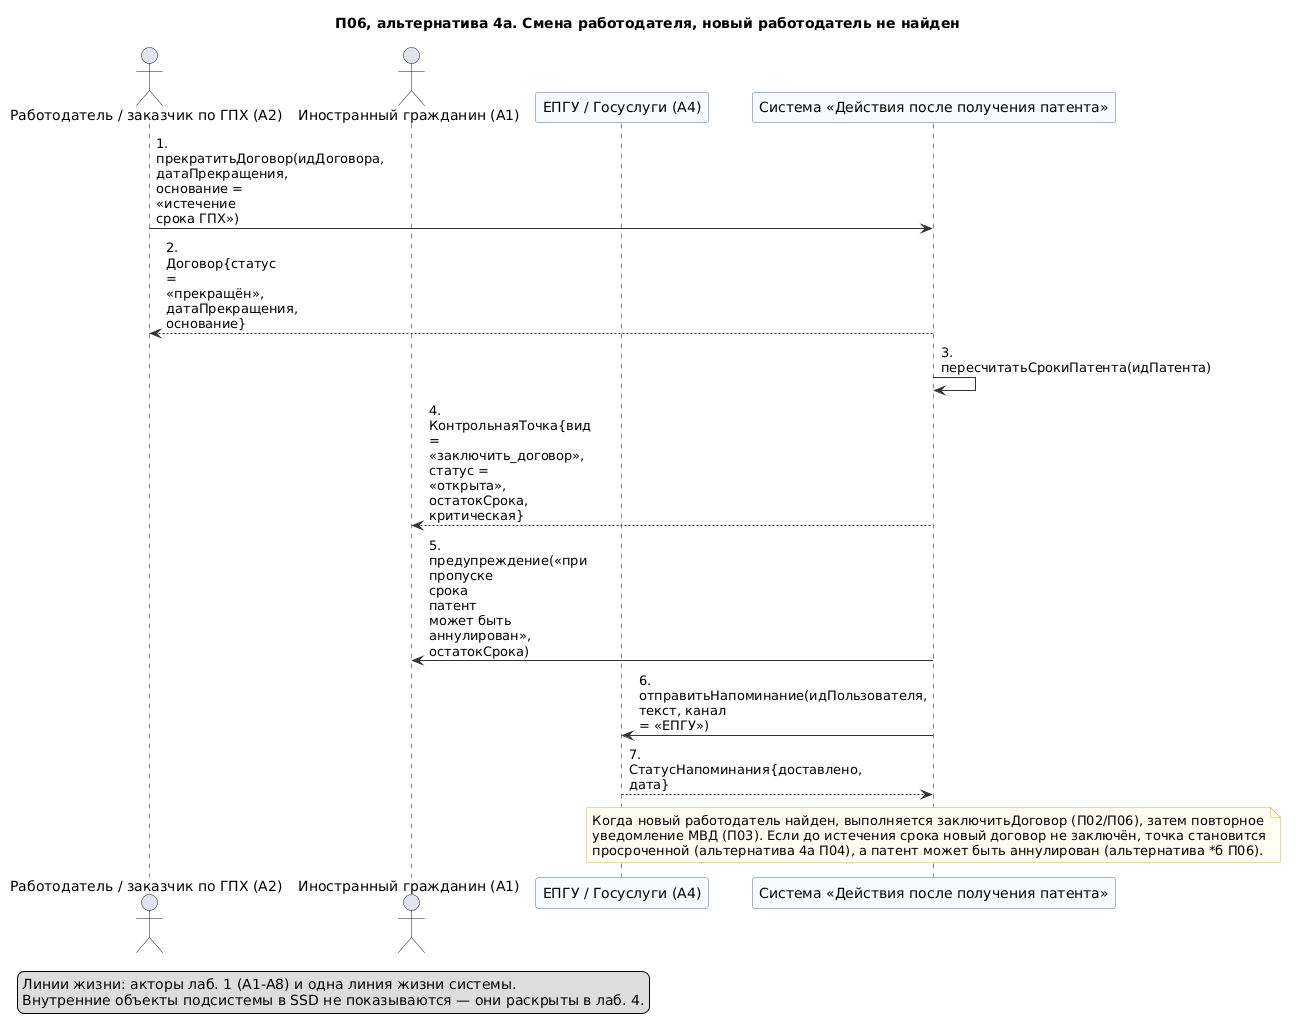

The diagram above was rendered by PlantUML. Its source (embedded in the PNG):
@startuml 17-p06-alternativa-smena-rabotodatelya
' Лаб. 3: системная диаграмма последовательностей (SSD, «чёрный ящик»)
' Прецедент: П06 — альтернативный сценарий 4а («Новый работодатель не найден») — смена работодателя
' Проверка: plantuml -checkonly 17-p06-alternativa-smena-rabotodatelya.puml ; рендер: plantuml -tpng 17-p06-alternativa-smena-rabotodatelya.puml
' Репозиторий: https://github.com/mflkee/fms-course

title П06, альтернатива 4а. Смена работодателя, новый работодатель не найден
skinparam shadowing false
skinparam defaultFontName "DejaVu Sans"
skinparam maxMessageSize 90
skinparam sequenceMessageAlign left
skinparam ParticipantBackgroundColor #F7FBFF
skinparam ParticipantBorderColor #4A6FA5
skinparam LifeLineBorderColor #9DB4D0
skinparam ArrowColor #333333
skinparam NoteBackgroundColor #FFFDF0
skinparam NoteBorderColor #C9B458

actor "Работодатель / заказчик по ГПХ (A2)" as EMP
actor "Иностранный гражданин (A1)" as CIT
participant "ЕПГУ / Госуслуги (A4)" as EPGU
participant "Система «Действия после получения патента»" as SYS

EMP -> SYS : 1. прекратитьДоговор(идДоговора, датаПрекращения, основание = «истечение срока ГПХ»)
SYS --> EMP : 2. Договор{статус = «прекращён», датаПрекращения, основание}
SYS -> SYS : 3. пересчитатьСрокиПатента(идПатента)
SYS --> CIT : 4. КонтрольнаяТочка{вид = «заключить_договор», статус = «открыта», остатокСрока,\nкритическая}
SYS -> CIT : 5. предупреждение(«при пропуске срока патент может быть аннулирован», остатокСрока)
SYS -> EPGU : 6. отправитьНапоминание(идПользователя, текст, канал = «ЕПГУ»)
EPGU --> SYS : 7. СтатусНапоминания{доставлено, дата}
note over SYS
  Когда новый работодатель найден, выполняется заключитьДоговор (П02/П06), затем повторное
  уведомление МВД (П03). Если до истечения срока новый договор не заключён, точка становится
  просроченной (альтернатива 4а П04), а патент может быть аннулирован (альтернатива *б П06).
end note

legend bottom left
  Линии жизни: акторы лаб. 1 (A1-A8) и одна линия жизни системы.
  Внутренние объекты подсистемы в SSD не показываются — они раскрыты в лаб. 4.
end legend

@enduml